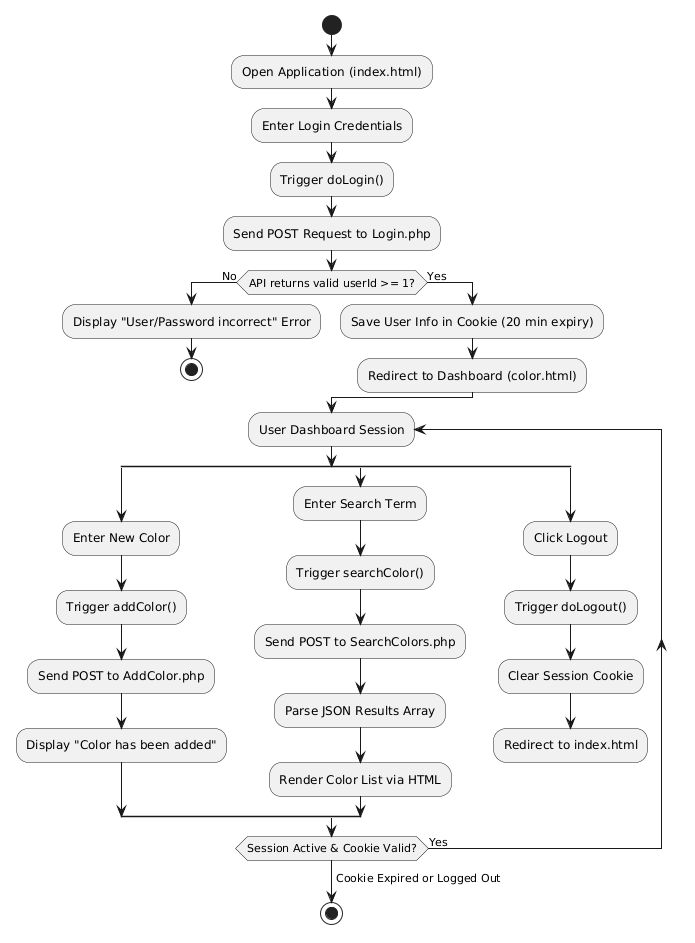

The diagram above was rendered by PlantUML. Its source (embedded in the PNG):
@startuml
skinparam shadowing false

start
:Open Application (index.html);
:Enter Login Credentials;
:Trigger doLogin();
:Send POST Request to Login.php;

if (API returns valid userId >= 1?) is (No) then
  :Display "User/Password incorrect" Error;
  stop
else (Yes)
  :Save User Info in Cookie (20 min expiry);
  :Redirect to Dashboard (color.html);
endif

repeat :User Dashboard Session;
  split
    :Enter New Color;
    :Trigger addColor();
    :Send POST to AddColor.php;
    :Display "Color has been added";
  split again
    :Enter Search Term;
    :Trigger searchColor();
    :Send POST to SearchColors.php;
    :Parse JSON Results Array;
    :Render Color List via HTML;
  split again
    :Click Logout;
    :Trigger doLogout();
    :Clear Session Cookie;
    :Redirect to index.html;
    detach
  end split
repeat while (Session Active & Cookie Valid?) is (Yes)
-> Cookie Expired or Logged Out;
stop
@enduml